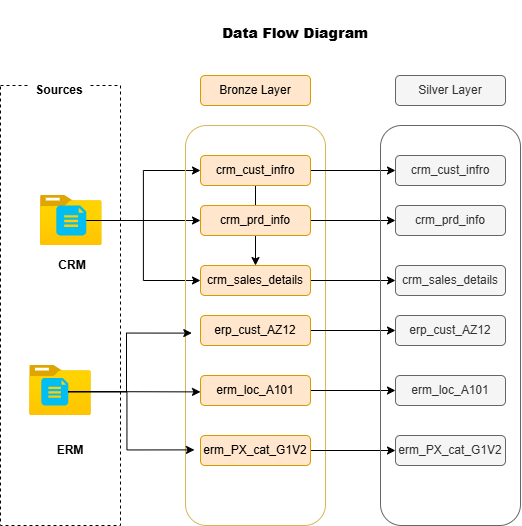

The diagram above was exported from draw.io. Its source (the exported page's mxGraphModel, read from the mxfile embedded in the PNG):
<mxGraphModel dx="873" dy="1366" grid="1" gridSize="10" guides="1" tooltips="1" connect="1" arrows="1" fold="1" page="1" pageScale="1" pageWidth="1100" pageHeight="850" math="0" shadow="0">
  <root>
    <mxCell id="0" />
    <mxCell id="1" parent="0" />
    <mxCell id="uNVEWN3S3WEhXEiADBuM-49" edge="1" parent="1" source="uNVEWN3S3WEhXEiADBuM-16" style="edgeStyle=orthogonalEdgeStyle;rounded=0;orthogonalLoop=1;jettySize=auto;html=1;movable=1;resizable=1;rotatable=1;deletable=1;editable=1;locked=0;connectable=1;" target="uNVEWN3S3WEhXEiADBuM-27">
      <mxGeometry relative="1" as="geometry">
        <mxPoint x="315" y="290" as="targetPoint" />
      </mxGeometry>
    </mxCell>
    <mxCell id="uNVEWN3S3WEhXEiADBuM-2" parent="1" style="text;html=1;whiteSpace=wrap;strokeColor=none;fillColor=none;align=right;verticalAlign=middle;rounded=0;" value="&lt;h1&gt;&lt;font style=&quot;font-size: 14px;&quot;&gt;&lt;b&gt;Data Flow Diagram&lt;/b&gt;&lt;/font&gt;&lt;/h1&gt;" vertex="1">
      <mxGeometry height="30" width="330" x="80" y="10" as="geometry" />
    </mxCell>
    <mxCell id="uNVEWN3S3WEhXEiADBuM-3" parent="1" style="rounded=0;whiteSpace=wrap;html=1;fillColor=none;dashed=1;" value="" vertex="1">
      <mxGeometry height="440" width="120" x="40" y="80" as="geometry" />
    </mxCell>
    <mxCell id="uNVEWN3S3WEhXEiADBuM-34" edge="1" parent="1" source="uNVEWN3S3WEhXEiADBuM-4" style="edgeStyle=orthogonalEdgeStyle;rounded=0;orthogonalLoop=1;jettySize=auto;html=1;entryX=0;entryY=0.5;entryDx=0;entryDy=0;" target="uNVEWN3S3WEhXEiADBuM-26">
      <mxGeometry relative="1" as="geometry" />
    </mxCell>
    <mxCell id="uNVEWN3S3WEhXEiADBuM-4" parent="1" style="image;aspect=fixed;html=1;points=[];align=center;fontSize=12;image=img/lib/azure2/general/Folder_Blank.svg;" value="" vertex="1">
      <mxGeometry height="50" width="61.61" x="80" y="190" as="geometry" />
    </mxCell>
    <mxCell id="uNVEWN3S3WEhXEiADBuM-52" edge="1" parent="1" source="uNVEWN3S3WEhXEiADBuM-6" style="edgeStyle=orthogonalEdgeStyle;rounded=0;orthogonalLoop=1;jettySize=auto;html=1;entryX=0;entryY=0.5;entryDx=0;entryDy=0;" target="uNVEWN3S3WEhXEiADBuM-27">
      <mxGeometry relative="1" as="geometry" />
    </mxCell>
    <mxCell id="uNVEWN3S3WEhXEiADBuM-53" edge="1" parent="1" source="uNVEWN3S3WEhXEiADBuM-6" style="edgeStyle=orthogonalEdgeStyle;rounded=0;orthogonalLoop=1;jettySize=auto;html=1;entryX=0;entryY=0.5;entryDx=0;entryDy=0;" target="uNVEWN3S3WEhXEiADBuM-16">
      <mxGeometry relative="1" as="geometry" />
    </mxCell>
    <mxCell id="uNVEWN3S3WEhXEiADBuM-6" parent="1" style="verticalLabelPosition=bottom;html=1;verticalAlign=top;align=center;strokeColor=none;fillColor=#00BEF2;shape=mxgraph.azure.file_2;pointerEvents=1;" value="" vertex="1">
      <mxGeometry height="30" width="30" x="95.8" y="200" as="geometry" />
    </mxCell>
    <mxCell id="uNVEWN3S3WEhXEiADBuM-7" parent="1" style="text;html=1;whiteSpace=wrap;strokeColor=none;fillColor=none;align=center;verticalAlign=middle;rounded=0;fontStyle=1" value="&lt;span&gt;CRM&lt;/span&gt;" vertex="1">
      <mxGeometry height="20" width="60" x="81.61" y="250" as="geometry" />
    </mxCell>
    <mxCell id="uNVEWN3S3WEhXEiADBuM-8" parent="1" style="image;aspect=fixed;html=1;points=[];align=center;fontSize=12;image=img/lib/azure2/general/Folder_Blank.svg;" value="" vertex="1">
      <mxGeometry height="50" width="61.61" x="69.19" y="360" as="geometry" />
    </mxCell>
    <mxCell id="uNVEWN3S3WEhXEiADBuM-9" parent="1" style="text;html=1;whiteSpace=wrap;strokeColor=none;fillColor=none;align=center;verticalAlign=middle;rounded=0;fontStyle=1" value="&lt;span&gt;ERM&lt;/span&gt;" vertex="1">
      <mxGeometry height="20" width="60" x="80" y="435" as="geometry" />
    </mxCell>
    <mxCell id="uNVEWN3S3WEhXEiADBuM-10" parent="1" style="verticalLabelPosition=bottom;html=1;verticalAlign=top;align=center;strokeColor=none;fillColor=#00BEF2;shape=mxgraph.azure.file_2;pointerEvents=1;" value="" vertex="1">
      <mxGeometry height="27.5" width="27" x="80.8" y="372.5" as="geometry" />
    </mxCell>
    <mxCell id="uNVEWN3S3WEhXEiADBuM-14" parent="1" style="rounded=1;whiteSpace=wrap;html=1;fillColor=none;strokeColor=#d6b656;" value="" vertex="1">
      <mxGeometry height="400" width="140" x="225" y="120" as="geometry" />
    </mxCell>
    <mxCell id="uNVEWN3S3WEhXEiADBuM-15" parent="1" style="rounded=1;whiteSpace=wrap;html=1;fillColor=#ffe6cc;strokeColor=#d79b00;" value="Bronze Layer" vertex="1">
      <mxGeometry height="30" width="110" x="240" y="70" as="geometry" />
    </mxCell>
    <mxCell id="uNVEWN3S3WEhXEiADBuM-81" edge="1" parent="1" source="uNVEWN3S3WEhXEiADBuM-16" style="edgeStyle=orthogonalEdgeStyle;rounded=0;orthogonalLoop=1;jettySize=auto;html=1;entryX=0;entryY=0.5;entryDx=0;entryDy=0;" target="uNVEWN3S3WEhXEiADBuM-75">
      <mxGeometry relative="1" as="geometry" />
    </mxCell>
    <mxCell id="uNVEWN3S3WEhXEiADBuM-16" parent="1" style="rounded=1;whiteSpace=wrap;html=1;fillColor=#ffe6cc;strokeColor=#d79b00;" value="crm_cust_infro" vertex="1">
      <mxGeometry height="30" width="110" x="240" y="150" as="geometry" />
    </mxCell>
    <mxCell id="uNVEWN3S3WEhXEiADBuM-25" parent="1" style="text;html=1;whiteSpace=wrap;strokeColor=none;fillColor=default;align=center;verticalAlign=middle;rounded=0;" value="&lt;b&gt;Sources&lt;/b&gt;" vertex="1">
      <mxGeometry height="30" width="60" x="69" y="70" as="geometry" />
    </mxCell>
    <mxCell id="uNVEWN3S3WEhXEiADBuM-82" edge="1" parent="1" source="uNVEWN3S3WEhXEiADBuM-26" style="edgeStyle=orthogonalEdgeStyle;rounded=0;orthogonalLoop=1;jettySize=auto;html=1;entryX=0;entryY=0.5;entryDx=0;entryDy=0;" target="uNVEWN3S3WEhXEiADBuM-76">
      <mxGeometry relative="1" as="geometry" />
    </mxCell>
    <mxCell id="uNVEWN3S3WEhXEiADBuM-26" parent="1" style="rounded=1;whiteSpace=wrap;html=1;fillColor=#ffe6cc;strokeColor=#d79b00;" value="crm_prd_info" vertex="1">
      <mxGeometry height="30" width="110" x="240" y="200" as="geometry" />
    </mxCell>
    <mxCell id="uNVEWN3S3WEhXEiADBuM-83" edge="1" parent="1" source="uNVEWN3S3WEhXEiADBuM-27" style="edgeStyle=orthogonalEdgeStyle;rounded=0;orthogonalLoop=1;jettySize=auto;html=1;entryX=0;entryY=0.5;entryDx=0;entryDy=0;" target="uNVEWN3S3WEhXEiADBuM-77">
      <mxGeometry relative="1" as="geometry" />
    </mxCell>
    <mxCell id="uNVEWN3S3WEhXEiADBuM-27" parent="1" style="rounded=1;whiteSpace=wrap;html=1;fillColor=#ffe6cc;strokeColor=#d79b00;" value="crm_sales_details" vertex="1">
      <mxGeometry height="30" width="110" x="240" y="260" as="geometry" />
    </mxCell>
    <mxCell id="uNVEWN3S3WEhXEiADBuM-85" edge="1" parent="1" source="uNVEWN3S3WEhXEiADBuM-28" style="edgeStyle=orthogonalEdgeStyle;rounded=0;orthogonalLoop=1;jettySize=auto;html=1;entryX=0;entryY=0.5;entryDx=0;entryDy=0;" target="uNVEWN3S3WEhXEiADBuM-78">
      <mxGeometry relative="1" as="geometry" />
    </mxCell>
    <mxCell id="uNVEWN3S3WEhXEiADBuM-28" parent="1" style="rounded=1;whiteSpace=wrap;html=1;fillColor=#ffe6cc;strokeColor=#d79b00;" value="erp_cust_AZ12" vertex="1">
      <mxGeometry height="30" width="110" x="240" y="310" as="geometry" />
    </mxCell>
    <mxCell id="uNVEWN3S3WEhXEiADBuM-86" edge="1" parent="1" source="uNVEWN3S3WEhXEiADBuM-29" style="edgeStyle=orthogonalEdgeStyle;rounded=0;orthogonalLoop=1;jettySize=auto;html=1;entryX=0;entryY=0.5;entryDx=0;entryDy=0;" target="uNVEWN3S3WEhXEiADBuM-79">
      <mxGeometry relative="1" as="geometry" />
    </mxCell>
    <mxCell id="uNVEWN3S3WEhXEiADBuM-29" parent="1" style="rounded=1;whiteSpace=wrap;html=1;fillColor=#ffe6cc;strokeColor=#d79b00;" value="erm_loc_A101" vertex="1">
      <mxGeometry height="30" width="110" x="240" y="370" as="geometry" />
    </mxCell>
    <mxCell id="uNVEWN3S3WEhXEiADBuM-87" edge="1" parent="1" source="uNVEWN3S3WEhXEiADBuM-30" style="edgeStyle=orthogonalEdgeStyle;rounded=0;orthogonalLoop=1;jettySize=auto;html=1;entryX=0;entryY=0.5;entryDx=0;entryDy=0;" target="uNVEWN3S3WEhXEiADBuM-80">
      <mxGeometry relative="1" as="geometry" />
    </mxCell>
    <mxCell id="uNVEWN3S3WEhXEiADBuM-30" parent="1" style="rounded=1;whiteSpace=wrap;html=1;fillColor=#ffe6cc;strokeColor=#d79b00;" value="erm_PX_cat_G1V2" vertex="1">
      <mxGeometry height="30" width="110" x="240" y="430" as="geometry" />
    </mxCell>
    <mxCell id="uNVEWN3S3WEhXEiADBuM-62" edge="1" parent="1" source="uNVEWN3S3WEhXEiADBuM-10" style="edgeStyle=orthogonalEdgeStyle;rounded=0;orthogonalLoop=1;jettySize=auto;html=1;entryX=0.064;entryY=0.811;entryDx=0;entryDy=0;entryPerimeter=0;" target="uNVEWN3S3WEhXEiADBuM-14">
      <mxGeometry relative="1" as="geometry" />
    </mxCell>
    <mxCell id="uNVEWN3S3WEhXEiADBuM-63" edge="1" parent="1" source="uNVEWN3S3WEhXEiADBuM-10" style="edgeStyle=orthogonalEdgeStyle;rounded=0;orthogonalLoop=1;jettySize=auto;html=1;entryX=0.045;entryY=0.519;entryDx=0;entryDy=0;entryPerimeter=0;" target="uNVEWN3S3WEhXEiADBuM-14">
      <mxGeometry relative="1" as="geometry">
        <Array as="points">
          <mxPoint x="166" y="386" />
          <mxPoint x="166" y="328" />
        </Array>
      </mxGeometry>
    </mxCell>
    <mxCell id="uNVEWN3S3WEhXEiADBuM-73" parent="1" style="rounded=1;whiteSpace=wrap;html=1;fillColor=none;strokeColor=#666666;fontColor=#333333;" value="" vertex="1">
      <mxGeometry height="400" width="140" x="420" y="120" as="geometry" />
    </mxCell>
    <mxCell id="uNVEWN3S3WEhXEiADBuM-74" parent="1" style="rounded=1;whiteSpace=wrap;html=1;fillColor=#f5f5f5;strokeColor=#666666;fontColor=#333333;" value="Silver Layer" vertex="1">
      <mxGeometry height="30" width="110" x="435" y="70" as="geometry" />
    </mxCell>
    <mxCell id="uNVEWN3S3WEhXEiADBuM-75" parent="1" style="rounded=1;whiteSpace=wrap;html=1;fillColor=#f5f5f5;strokeColor=#666666;fontColor=#333333;" value="crm_cust_infro" vertex="1">
      <mxGeometry height="30" width="110" x="435" y="150" as="geometry" />
    </mxCell>
    <mxCell id="uNVEWN3S3WEhXEiADBuM-76" parent="1" style="rounded=1;whiteSpace=wrap;html=1;fillColor=#f5f5f5;strokeColor=#666666;fontColor=#333333;" value="crm_prd_info" vertex="1">
      <mxGeometry height="30" width="110" x="435" y="200" as="geometry" />
    </mxCell>
    <mxCell id="uNVEWN3S3WEhXEiADBuM-77" parent="1" style="rounded=1;whiteSpace=wrap;html=1;fillColor=#f5f5f5;strokeColor=#666666;fontColor=#333333;" value="crm_sales_details" vertex="1">
      <mxGeometry height="30" width="110" x="435" y="260" as="geometry" />
    </mxCell>
    <mxCell id="uNVEWN3S3WEhXEiADBuM-78" parent="1" style="rounded=1;whiteSpace=wrap;html=1;fillColor=#f5f5f5;strokeColor=#666666;fontColor=#333333;" value="erp_cust_AZ12" vertex="1">
      <mxGeometry height="30" width="110" x="435" y="310" as="geometry" />
    </mxCell>
    <mxCell id="uNVEWN3S3WEhXEiADBuM-79" parent="1" style="rounded=1;whiteSpace=wrap;html=1;fillColor=#f5f5f5;strokeColor=#666666;fontColor=#333333;" value="erm_loc_A101" vertex="1">
      <mxGeometry height="30" width="110" x="435" y="370" as="geometry" />
    </mxCell>
    <mxCell id="uNVEWN3S3WEhXEiADBuM-80" parent="1" style="rounded=1;whiteSpace=wrap;html=1;fillColor=#f5f5f5;strokeColor=#666666;fontColor=#333333;" value="erm_PX_cat_G1V2" vertex="1">
      <mxGeometry height="30" width="110" x="435" y="430" as="geometry" />
    </mxCell>
    <mxCell id="uNVEWN3S3WEhXEiADBuM-88" edge="1" parent="1" source="uNVEWN3S3WEhXEiADBuM-10" style="edgeStyle=orthogonalEdgeStyle;rounded=0;orthogonalLoop=1;jettySize=auto;html=1;entryX=0.107;entryY=0.666;entryDx=0;entryDy=0;entryPerimeter=0;" target="uNVEWN3S3WEhXEiADBuM-14">
      <mxGeometry relative="1" as="geometry" />
    </mxCell>
  </root>
</mxGraphModel>